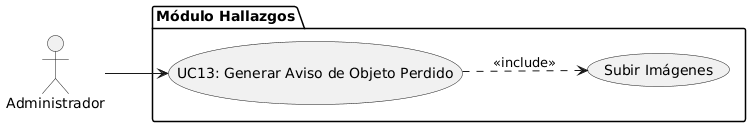

The diagram above was rendered by PlantUML. Its source (embedded in the PNG):
@startuml
left to right direction
actor "Administrador" as Admin
package "Módulo Hallazgos" {
  usecase "UC13: Generar Aviso de Objeto Perdido" as UC13
  usecase "Subir Imágenes" as UC_IMG
  UC13 ..> UC_IMG : <<include>>
}
Admin --> UC13
@enduml